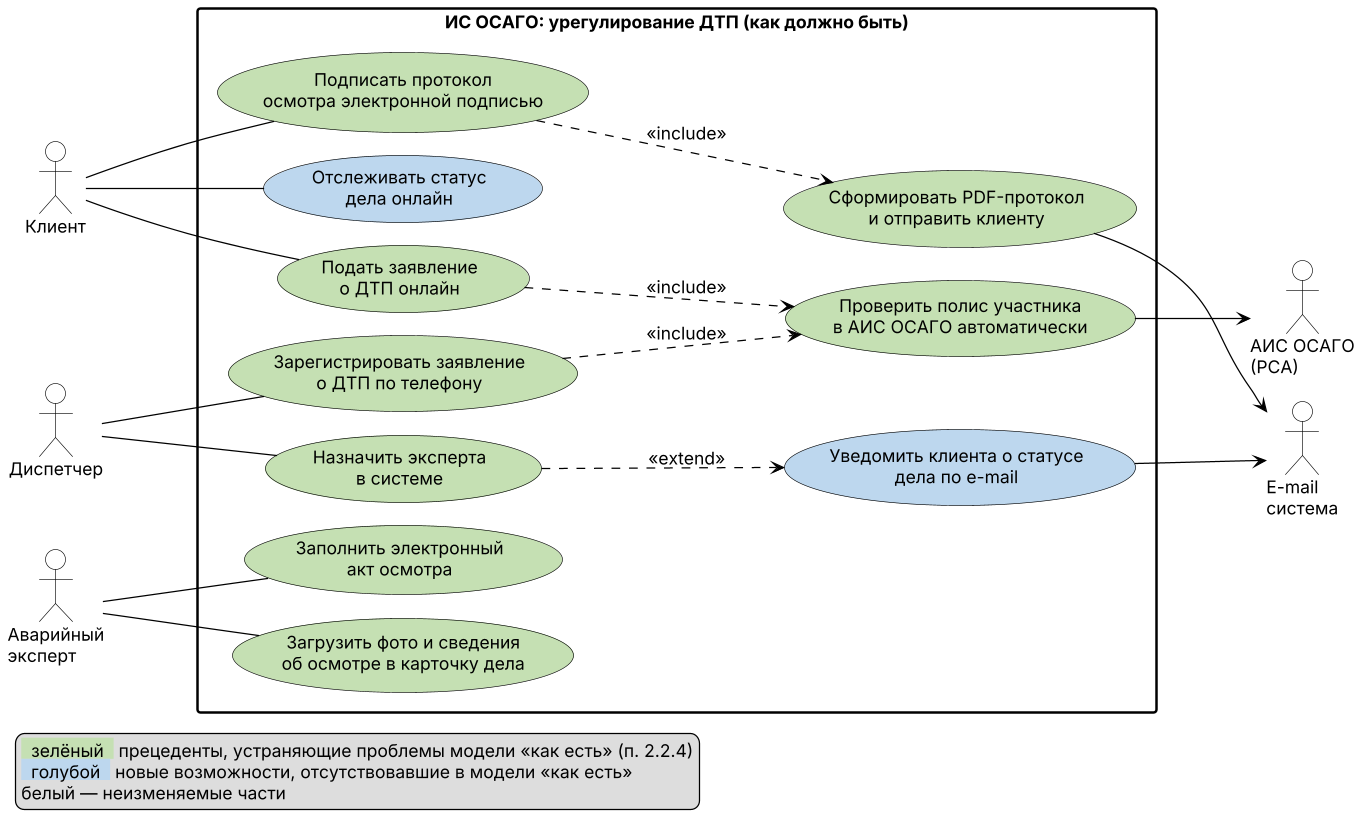

The diagram above was rendered by PlantUML. Its source (embedded in the PNG):
@startuml
skinparam dpi 120
skinparam defaultFontName Arial
skinparam defaultFontSize 14
skinparam shadowing false
skinparam packageStyle rectangle
skinparam rectangle {
  BorderColor black
  BorderThickness 2
  FontStyle bold
  BackgroundColor white
}
skinparam usecase {
  BackgroundColor white
  BorderColor black
  ArrowColor black
}
skinparam actor {
  BackgroundColor white
  BorderColor black
}
skinparam nodesep 18
skinparam ranksep 90
left to right direction
actor "Клиент" as C
actor "Диспетчер" as D
actor "Аварийный\nэксперт" as E
actor "АИС ОСАГО\n(РСА)" as RSA
actor "E-mail\nсистема" as EM
rectangle "ИС ОСАГО: урегулирование ДТП (как должно быть)" {
  usecase "Подать заявление\nо ДТП онлайн" as U1 #C5E0B3
  usecase "Зарегистрировать заявление\nо ДТП по телефону" as U2 #C5E0B3
  usecase "Проверить полис участника\nв АИС ОСАГО автоматически" as U3 #C5E0B3
  usecase "Назначить эксперта\nв системе" as U4 #C5E0B3
  usecase "Уведомить клиента о статусе\nдела по e-mail" as U5 #BDD7EE
  usecase "Отслеживать статус\nдела онлайн" as U6 #BDD7EE
  usecase "Загрузить фото и сведения\nоб осмотре в карточку дела" as U7 #C5E0B3
  usecase "Заполнить электронный\nакт осмотра" as U8 #C5E0B3
  usecase "Подписать протокол\nосмотра электронной подписью" as U9 #C5E0B3
  usecase "Сформировать PDF-протокол\nи отправить клиенту" as U10 #C5E0B3
}
C -- U1
C -- U6
C -- U9
D -- U2
D -- U4
E -- U7
E -- U8
U1 ..> U3 : <<include>>
U2 ..> U3 : <<include>>
U4 ..> U5 : <<extend>>
U9 ..> U10 : <<include>>
U3 --> RSA
U5 --> EM
U10 --> EM
legend left
  <back:#C5E0B3>  зелёный  </back> прецеденты, устраняющие проблемы модели «как есть» (п. 2.2.4)
  <back:#BDD7EE>  голубой  </back> новые возможности, отсутствовавшие в модели «как есть»
  белый — неизменяемые части
endlegend
@enduml